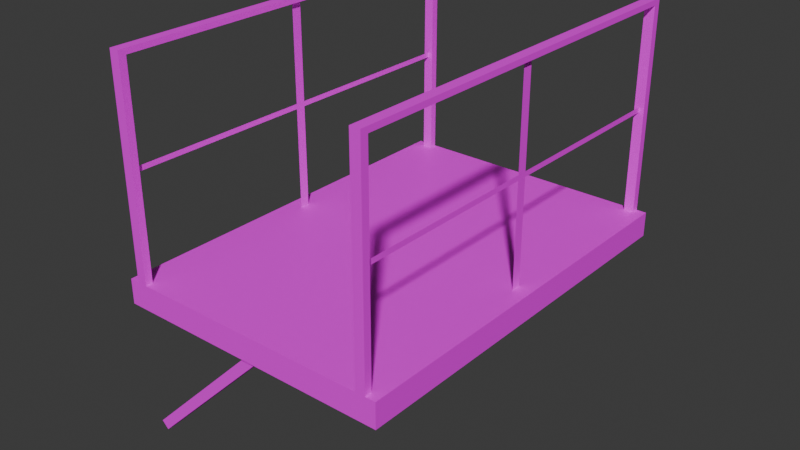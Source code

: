 # Source: mMetalCatwalkFullS01.blend  (saved by Blender 4.1.23; exported with 4.5.12 LTS)
import bpy
from mathutils import Matrix  # noqa: F401  (used for matrix-valued properties, if any)

bpy.ops.wm.read_factory_settings(use_empty=True)
scene = bpy.context.scene
scene.name = 'Scene'

# ---- collections
col_metalcatwalk01 = bpy.data.collections.new('MetalCatwalk01'); scene.collection.children.link(col_metalcatwalk01)

# ---- images (referenced by path relative to the original .blend; pixels are not part of the script)
import os
ASSET_DIR = os.environ.get("B2B_ASSET_DIR", "")  # directory of the original .blend (textures are referenced by path, not embedded)
HERE = os.path.dirname(os.path.abspath(__file__))  # packed textures are extracted next to this script under _unpacked/

def load_image(name, relpath, width, height, colorspace="sRGB"):
    """Load a texture the original file referenced (path relative to the .blend, or extracted next to this script)."""
    p = next((c for c in (os.path.join(HERE, relpath), os.path.join(ASSET_DIR, relpath)) if relpath and os.path.exists(c)), "")
    if p:
        img = bpy.data.images.load(p, check_existing=True)
        img.name = name
    else:  # same state as the original file: an image datablock whose file is absent (Cycles renders it pink)
        img = bpy.data.images.new(name, width, height)
        img.source = "FILE"
        img.filepath = "//" + (relpath or name)
    img.colorspace_settings.name = colorspace
    return img
img_metaldiamondplate01_a_png_001 = load_image('MetalDiamondPlate01_a.png.001', 'MetalDiamondPlate01_a.png', 1024, 1024, 'sRGB')
img_metalplates01_a_png = load_image('MetalPlates01_a.png', 'MetalPlates01_a.png', 1024, 1024, 'sRGB')

# ---- materials (node trees are filled in below, after node groups)
mat_metaldiamondplate01 = bpy.data.materials.new('MetalDiamondPlate01')
mat_metaldiamondplate01.use_transparent_shadow = False
mat_metalplates01 = bpy.data.materials.new('MetalPlates01')
mat_metalplates01.use_transparent_shadow = False

# ---- material node trees
mat_metaldiamondplate01.use_nodes = True; mat_metaldiamondplate01.node_tree.nodes.clear()
_N = mat_metaldiamondplate01.node_tree.nodes; _L = mat_metaldiamondplate01.node_tree.links
n0 = _N.new('ShaderNodeBsdfPrincipled'); n0.name = 'Principled BSDF'; n0.location = (10, 300)
n0.inputs[3].default_value = 1.45
n1 = _N.new('ShaderNodeOutputMaterial'); n1.name = 'Material Output'; n1.location = (300, 300)
n2 = _N.new('ShaderNodeTexImage'); n2.name = 'Image Texture'; n2.location = (-280, 280)
n2.image = img_metaldiamondplate01_a_png_001
n2.interpolation = 'Closest'
_L.new(n0.outputs[0], n1.inputs[0])
_L.new(n2.outputs[0], n0.inputs[0])
n1.is_active_output = True
mat_metalplates01.use_nodes = True; mat_metalplates01.node_tree.nodes.clear()
_N = mat_metalplates01.node_tree.nodes; _L = mat_metalplates01.node_tree.links
n0 = _N.new('ShaderNodeBsdfPrincipled'); n0.name = 'Principled BSDF'; n0.location = (10, 300)
n0.inputs[3].default_value = 1.45
n1 = _N.new('ShaderNodeOutputMaterial'); n1.name = 'Material Output'; n1.location = (300, 300)
n2 = _N.new('ShaderNodeTexImage'); n2.name = 'Image Texture'; n2.location = (-280, 280)
n2.image = img_metalplates01_a_png
n2.interpolation = 'Closest'
_L.new(n0.outputs[0], n1.inputs[0])
_L.new(n2.outputs[0], n0.inputs[0])
n1.is_active_output = True

# ---- world
world_world = bpy.data.worlds.new('World'); scene.world = world_world
world_world.use_nodes = True; world_world.node_tree.nodes.clear()
_N = world_world.node_tree.nodes; _L = world_world.node_tree.links
n0 = _N.new('ShaderNodeOutputWorld'); n0.name = 'World Output'; n0.location = (300, 300)
n1 = _N.new('ShaderNodeBackground'); n1.name = 'Background'; n1.location = (10, 300)
n1.inputs[0].default_value = (0.05088, 0.05088, 0.05088, 1.0)
_L.new(n1.outputs[0], n0.inputs[0])
n0.is_active_output = True
world_world.color = (0.05088, 0.05088, 0.05088)
world_world.use_sun_shadow = False
world_world.sun_shadow_jitter_overblur = 0.0

# ---- meshes
me_cube_037 = bpy.data.meshes.new('Cube.037')
me_cube_037.from_pydata([(0.0, -2.0, -0.125), (0.0, -2.0, 0.0), (0.0, 0.0, -0.125), (0.0, 0.0, 0.0), (1.4, -2.0, -0.125), (1.4, -2.0, 0.0), (1.4, 0.0, -0.125), (1.4, 0.0, 0.0), (1.35, -2.0, 1.05), (1.3, -2.0, 1.05), (1.35, -1.192e-07, 0.0), (1.35, -0.03656, 0.0), (1.3, -0.03656, 1.05), (1.35, -0.03656, 1.05), (1.35, -1.963, 1.05), (1.3, -1.963, 1.023), (1.3, -1.963, 1.05), (1.35, -0.03656, 1.05), (1.35, -1.963, 1.05), (1.35, -1.963, 1.023), (1.3, -0.03656, 1.05), (1.35, -0.03656, 1.023), (1.3, -0.03656, 1.023), (1.3, -2.0, 0.0), (1.3, -1.963, 0.0), (1.3, -1.192e-07, 0.0), (1.3, -0.03656, 0.0), (1.35, -1.192e-07, 1.05), (1.3, -1.963, 1.05), (1.35, -1.963, 0.0), (1.3, -1.192e-07, 1.05), (1.35, -2.0, 0.0), (1.325, -0.975, 0.0), (1.325, -1.025, 0.0), (1.325, -0.975, 1.024), (1.325, -1.025, 1.024), (1.325, -0.975, 0.5119), (1.325, -1.025, 0.5119), (1.325, -1.963, 0.5119), (1.325, -0.03656, 0.5119), (1.325, -0.975, 0.5375), (1.325, -1.025, 0.5375), (1.325, -1.963, 0.5375), (1.325, -0.03656, 0.5375), (0.05, 0.0, 1.05), (0.1, 0.0, 1.05), (0.05, -2.0, 0.0), (0.05, -1.963, 0.0), (0.1, -1.963, 1.05), (0.05, -1.963, 1.05), (0.05, -0.03656, 1.05), (0.1, -0.03656, 1.023), (0.1, -0.03656, 1.05), (0.05, -1.963, 1.05), (0.05, -0.03656, 1.05), (0.05, -0.03656, 1.023), (0.1, -1.963, 1.05), (0.05, -1.963, 1.023), (0.1, -1.963, 1.023), (0.1, 0.0, 0.0), (0.1, -0.03656, 0.0), (0.1, -2.0, 0.0), (0.1, -1.963, 0.0), (0.05, -2.0, 1.05), (0.1, -0.03656, 1.05), (0.05, -0.03656, 0.0), (0.1, -2.0, 1.05), (0.05, 0.0, 0.0), (0.075, -1.025, 0.0), (0.075, -0.975, 0.0), (0.075, -1.025, 1.024), (0.075, -0.975, 1.024), (0.075, -1.025, 0.5119), (0.075, -0.975, 0.5119), (0.075, -0.03656, 0.5119), (0.075, -1.963, 0.5119), (0.075, -1.025, 0.5375), (0.075, -0.975, 0.5375), (0.075, -0.03656, 0.5375), (0.075, -1.963, 0.5375), (0.7425, -1.9, -0.125), (0.7071, -1.9, -0.08964), (0.7425, -1.853, -0.125), (-0.03535, -1.9, -0.8321), (-0.03535, -1.853, -0.8321), (0.7071, -1.853, -0.08964), (0.0, -1.853, -0.8675), (0.0, -1.9, -0.8675)], [], [(0, 1, 3, 2), (2, 3, 7, 6), (6, 7, 5, 4), (4, 5, 1, 0), (2, 6, 4, 0), (7, 3, 1, 5), (13, 27, 10, 11), (9, 8, 31, 23), (8, 9, 28, 14), (30, 27, 10, 25), (13, 12, 30, 27), (21, 17, 18, 19), (22, 20, 16, 15), (17, 20, 16, 18), (21, 22, 15, 19), (12, 13, 11, 26), (28, 14, 29, 24), (8, 14, 29, 31), (9, 28, 24, 23), (12, 30, 25, 26), (36, 32, 33, 37), (41, 37, 38, 42), (40, 36, 37, 41), (43, 39, 36, 40), (34, 40, 41, 35), (49, 63, 46, 47), (45, 44, 67, 59), (44, 45, 64, 50), (66, 63, 46, 61), (49, 48, 66, 63), (57, 53, 54, 55), (58, 56, 52, 51), (53, 56, 52, 54), (57, 58, 51, 55), (48, 49, 47, 62), (64, 50, 65, 60), (44, 50, 65, 67), (45, 64, 60, 59), (48, 66, 61, 62), (72, 68, 69, 73), (77, 73, 74, 78), (76, 72, 73, 77), (79, 75, 72, 76), (70, 76, 77, 71), (81, 80, 87, 83), (85, 82, 86, 84), (80, 82, 86, 87), (81, 85, 84, 83)])
me_cube_037.polygons.foreach_set('material_index', [1, 1, 1, 1, 1, 0, 1, 1, 1, 1, 1, 1, 1, 1, 1, 1, 1, 1, 1, 1, 1, 1, 1, 1, 1, 1, 1, 1, 1, 1, 1, 1, 1, 1, 1, 1, 1, 1, 1, 1, 1, 1, 1, 1, 1, 1, 1, 1])
_uv = me_cube_037.uv_layers.new(name='UVMap')
_uv.uv.foreach_set('vector', [0.06252, 1.0, 2.504e-05, 1.0, 2.5e-05, 2.497e-05, 0.06252, 2.497e-05, 0.0625, 0.7969, 0.0, 0.7969, 0.0, 0.2031, 0.0625, 0.2031, 2.5e-05, 2.498e-05, 0.06252, 2.497e-05, 0.06252, 1.0, 2.505e-05, 1.0, 0.0, 0.2031, 0.0625, 0.2031, 0.0625, 0.7969, 0.0, 0.7969, 8.361e-05, 8.376e-05, 0.7, 8.368e-05, 0.7, 0.9999, 8.377e-05, 0.9999, -0.1719, -0.25, 0.875, -0.25, 0.875, 1.25, -0.1719, 1.25, 0.02613, 1.0, 1.618e-05, 1.0, 1.618e-05, 1.618e-05, 0.02613, 1.618e-05, 0.03573, 1.0, 1.89e-05, 1.0, 1.89e-05, 1.89e-05, 0.03573, 1.89e-05, 8.377e-05, 0.9999, 8.377e-05, 0.9999, 8.377e-05, 0.9817, 8.377e-05, 0.9817, 0.03573, 1.0, 1.89e-05, 1.0, 1.89e-05, 1.89e-05, 0.03573, 1.89e-05, 8.377e-05, 0.9999, 8.377e-05, 0.9999, 8.377e-05, 0.9817, 8.377e-05, 0.9817, 0.0, -0.125, 0.01562, -0.125, 0.01562, 1.125, 0.0, 1.125, 0.0, -0.125, 0.01562, -0.125, 0.01562, 1.125, 0.0, 1.125, 0.0, -0.125, 0.02344, -0.125, 0.02344, 1.125, 0.0, 1.125, 0.0, -0.125, 0.02344, -0.125, 0.02344, 1.125, 0.0, 1.125, 0.03573, 1.0, 1.89e-05, 1.0, 1.89e-05, 1.89e-05, 0.03573, 1.89e-05, 0.03573, 1.0, 1.89e-05, 1.0, 1.89e-05, 1.89e-05, 0.03573, 1.89e-05, 0.02613, 1.0, 1.618e-05, 1.0, 1.618e-05, 1.618e-05, 0.02613, 1.618e-05, 0.02613, 1.0, 1.618e-05, 1.0, 1.618e-05, 1.618e-05, 0.02613, 1.618e-05, 0.02613, 1.0, 1.618e-05, 1.0, 1.618e-05, 1.618e-05, 0.02613, 1.618e-05, 0.3588, 0.4875, 0.7, 0.4875, 0.7, 0.5131, 0.3588, 0.5131, 0.3417, 0.5131, 0.3588, 0.5131, 0.3588, 0.9817, 0.3417, 0.9817, 0.3417, 0.4875, 0.3588, 0.4875, 0.3588, 0.5131, 0.3417, 0.5131, 0.3417, 0.01836, 0.3588, 0.01836, 0.3588, 0.4875, 0.3417, 0.4875, 0.01758, 0.4875, 0.3417, 0.4875, 0.3417, 0.5131, 0.01758, 0.5131, 0.02613, 1.0, 1.618e-05, 1.0, 1.618e-05, 1.618e-05, 0.02613, 1.618e-05, 0.03573, 1.0, 1.89e-05, 1.0, 1.89e-05, 1.89e-05, 0.03573, 1.89e-05, 8.377e-05, 0.9999, 8.377e-05, 0.9999, 8.377e-05, 0.9817, 8.377e-05, 0.9817, 0.03573, 1.0, 1.89e-05, 1.0, 1.89e-05, 1.89e-05, 0.03573, 1.89e-05, 8.377e-05, 0.9999, 8.377e-05, 0.9999, 8.377e-05, 0.9817, 8.377e-05, 0.9817, 0.0, -0.125, 0.01562, -0.125, 0.01562, 1.125, 0.0, 1.125, 0.0, -0.125, 0.01562, -0.125, 0.01562, 1.125, 0.0, 1.125, 0.0, -0.125, 0.02344, -0.125, 0.02344, 1.125, 0.0, 1.125, 0.0, -0.125, 0.02344, -0.125, 0.02344, 1.125, 0.0, 1.125, 0.03573, 1.0, 1.89e-05, 1.0, 1.89e-05, 1.89e-05, 0.03573, 1.89e-05, 0.03573, 1.0, 1.89e-05, 1.0, 1.89e-05, 1.89e-05, 0.03573, 1.89e-05, 0.02613, 1.0, 1.618e-05, 1.0, 1.618e-05, 1.618e-05, 0.02613, 1.618e-05, 0.02613, 1.0, 1.618e-05, 1.0, 1.618e-05, 1.618e-05, 0.02613, 1.618e-05, 0.02613, 1.0, 1.618e-05, 1.0, 1.618e-05, 1.618e-05, 0.02613, 1.618e-05, 0.3588, 0.4875, 0.7, 0.4875, 0.7, 0.5131, 0.3588, 0.5131, 0.3417, 0.5131, 0.3588, 0.5131, 0.3588, 0.9817, 0.3417, 0.9817, 0.3417, 0.4875, 0.3588, 0.4875, 0.3588, 0.5131, 0.3417, 0.5131, 0.3417, 0.01836, 0.3588, 0.01836, 0.3588, 0.4875, 0.3417, 0.4875, 0.01758, 0.4875, 0.3417, 0.4875, 0.3417, 0.5131, 0.01758, 0.5131, 0.03573, 1.0, 1.89e-05, 1.0, 1.89e-05, 1.89e-05, 0.03573, 1.89e-05, 0.03573, 1.0, 1.89e-05, 1.0, 1.89e-05, 1.89e-05, 0.03573, 1.89e-05, 0.02613, 1.0, 1.618e-05, 1.0, 1.618e-05, 1.618e-05, 0.02613, 1.618e-05, 0.02613, 1.0, 1.618e-05, 1.0, 1.618e-05, 1.618e-05, 0.02613, 1.618e-05])
me_cube_037.materials.append(mat_metaldiamondplate01)
me_cube_037.materials.append(mat_metalplates01)
me_cube_037.update()

# ---- objects
ob_metalcatwalkfulls01 = bpy.data.objects.new('MetalCatwalkFullS01', me_cube_037)

# ---- transforms, parenting, visibility, modifiers, constraints
ob_metalcatwalkfulls01.location = (0.0, 0.0, 0.0)
ob_metalcatwalkfulls01.scale = (2.0, 2.0, 2.0)

# ---- collection membership
col_metalcatwalk01.objects.link(ob_metalcatwalkfulls01)

# ---- scene / render settings (as saved in the file)
scene.frame_start = 1; scene.frame_end = 250; scene.frame_set(1)
scene.render.engine = 'BLENDER_EEVEE_NEXT'
scene.cycles.sampling_pattern = 'TABULATED_SOBOL'
scene.eevee.ray_tracing_options.trace_max_roughness = 0.0
bpy.context.view_layer.update()

# ---- added for rendering (the .blend has no active camera and no usable light): camera, sun
cam_auto = bpy.data.cameras.new('AutoCamera')
cam_auto.lens = 50.0
cam_auto.sensor_width = 36.0
cam_auto.clip_end = 1000.0
ob_auto_camera = bpy.data.objects.new('AutoCamera', cam_auto)
scene.collection.objects.link(ob_auto_camera)
ob_auto_camera.location = (7.13879, -8.92897, 4.80185)
ob_auto_camera.rotation_euler = (1.09748, -7.21219e-08, 0.694738)
scene.camera = ob_auto_camera
light_auto_sun = bpy.data.lights.new('AutoSun', 'SUN')
light_auto_sun.energy = 3.0
light_auto_sun.angle = 0.0523599
ob_auto_sun = bpy.data.objects.new('AutoSun', light_auto_sun)
scene.collection.objects.link(ob_auto_sun)
ob_auto_sun.rotation_euler = (0.872665, 0.174533, 0.523599)
bpy.context.view_layer.update()
